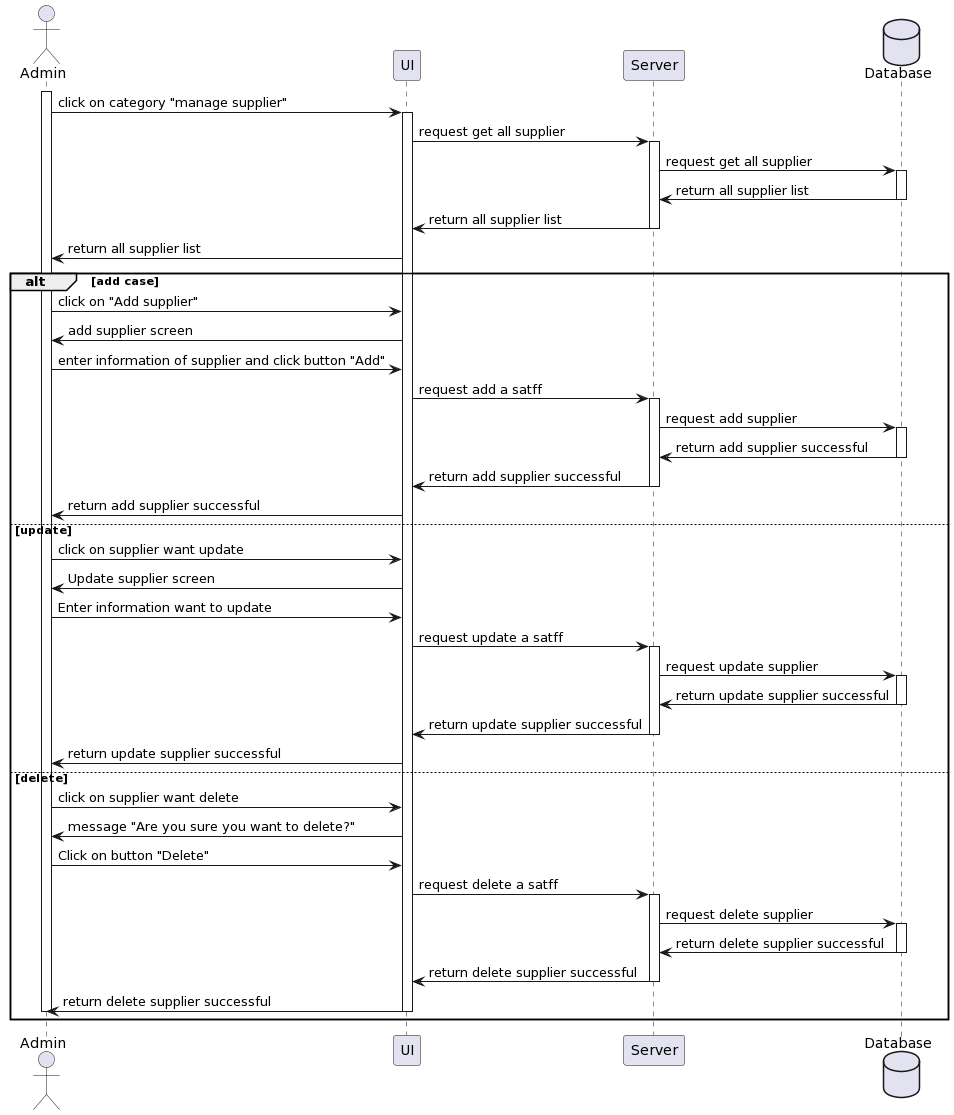

The diagram above was rendered by PlantUML. Its source (embedded in the PNG):
@startuml
actor Admin as u
participant UI as ui
participant Server as s
database "Database" as d

activate u
u -> ui: click on category "manage supplier"
activate ui
ui->s: request get all supplier
activate s
s-> d: request get all supplier
activate d
d-> s: return all supplier list
deactivate d
s-> ui: return all supplier list
deactivate s
ui-> u: return all supplier list
alt add case
     u -> ui: click on "Add supplier"
     ui->u: add supplier screen
     u->ui: enter information of supplier and click button "Add"
     ui->s: request add a satff
     activate s
     s-> d: request add supplier 
     activate d
     d-> s: return add supplier successful
     deactivate d
     s-> ui: return add supplier successful
     deactivate s
     ui->u: return add supplier successful
else update 
     u->ui: click on supplier want update
     ui->u: Update supplier screen
     u->ui: Enter information want to update
     ui->s: request update a satff
     activate s
     s-> d: request update supplier 
     activate d
     d-> s: return update supplier successful
     deactivate d
     s-> ui: return update supplier successful
     deactivate s
     ui->u: return update supplier successful
else delete
     u->ui: click on supplier want delete
     ui->u: message "Are you sure you want to delete?"
     u->ui: Click on button "Delete"
     ui->s: request delete a satff
     activate s
     s-> d: request delete supplier 
     activate d
     d-> s: return delete supplier successful
     deactivate d
     s-> ui: return delete supplier successful
     deactivate s
     ui->u: return delete supplier successful
     deactivate ui
     deactivate u
end
@enduml